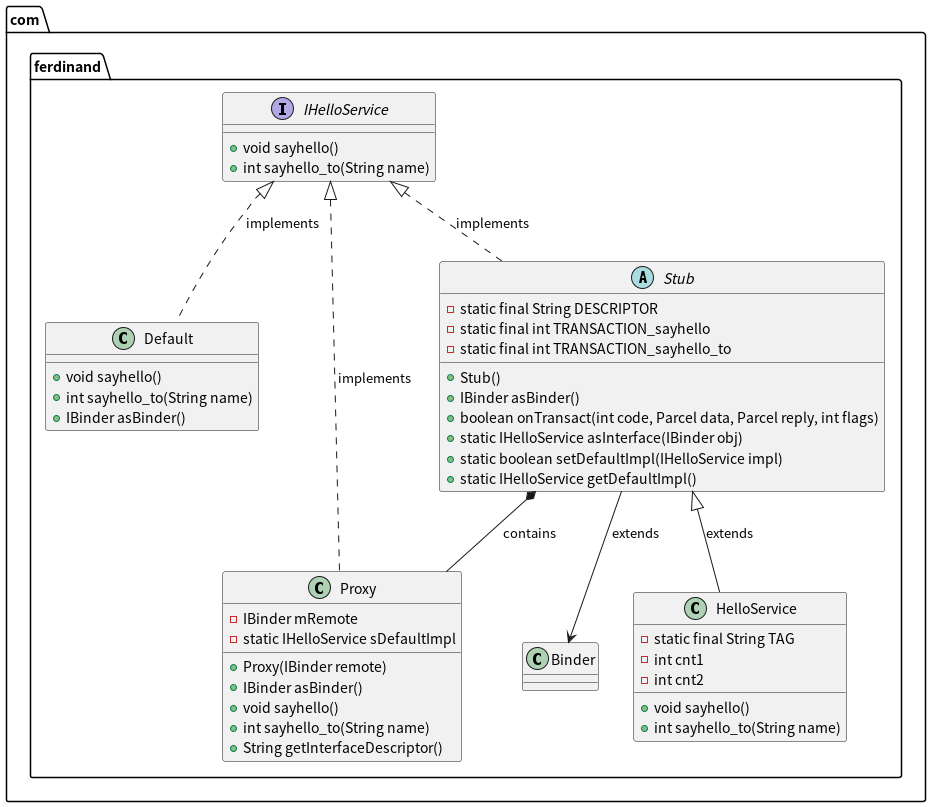

The diagram above was rendered by PlantUML. Its source (embedded in the PNG):
@startuml
package "com.ferdinand" {
    interface IHelloService {
        + void sayhello()
        + int sayhello_to(String name)
    }

    class Default {
        + void sayhello()
        + int sayhello_to(String name)
        + IBinder asBinder()
    }
    IHelloService <|.. Default : implements

    abstract class Stub {
        + Stub()
        + IBinder asBinder()
        + boolean onTransact(int code, Parcel data, Parcel reply, int flags)
        + static IHelloService asInterface(IBinder obj)
        + static boolean setDefaultImpl(IHelloService impl)
        + static IHelloService getDefaultImpl()
        - static final String DESCRIPTOR
        - static final int TRANSACTION_sayhello
        - static final int TRANSACTION_sayhello_to
    }
    IHelloService <|.. Stub : implements
    Stub --> Binder : extends

    class Proxy {
        + Proxy(IBinder remote)
        + IBinder asBinder()
        + void sayhello()
        + int sayhello_to(String name)
        + String getInterfaceDescriptor()
        - IBinder mRemote
        - static IHelloService sDefaultImpl
    }
    Stub *-- Proxy : contains
    IHelloService <|.. Proxy : implements

    class HelloService {
        - static final String TAG
        - int cnt1
        - int cnt2
        + void sayhello()
        + int sayhello_to(String name)
    }
    Stub <|-- HelloService : extends
}
@enduml